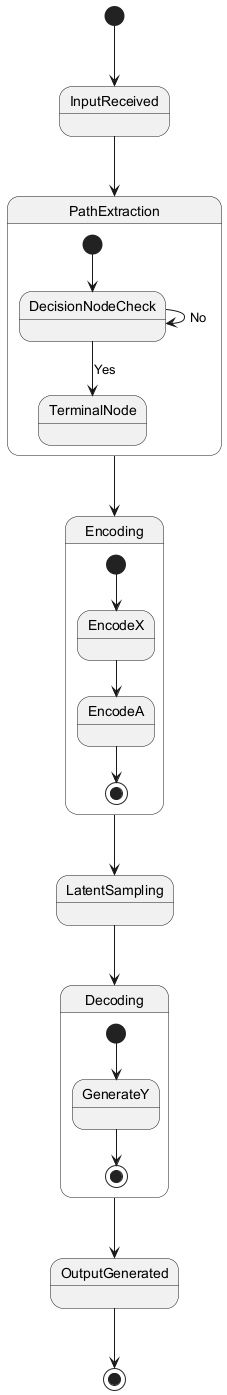

The diagram above was rendered by PlantUML. Its source (embedded in the PNG):
@startuml
[*] --> InputReceived
InputReceived --> PathExtraction
PathExtraction --> Encoding
Encoding --> LatentSampling
LatentSampling --> Decoding
Decoding --> OutputGenerated
OutputGenerated --> [*]

state PathExtraction {
  [*] --> DecisionNodeCheck
  DecisionNodeCheck --> TerminalNode : Yes
  DecisionNodeCheck --> DecisionNodeCheck : No
}

state Encoding {
  [*] --> EncodeX
  EncodeX --> EncodeA
  EncodeA --> [*]
}

state Decoding {
  [*] --> GenerateY
  GenerateY --> [*]
}
@enduml